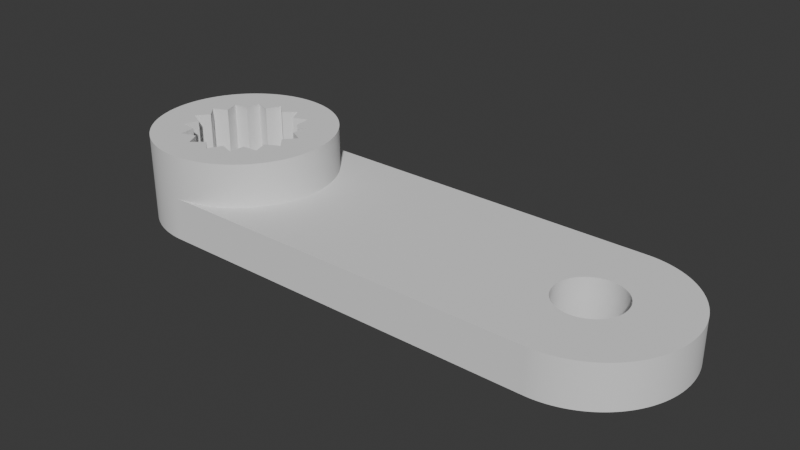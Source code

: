 # Source: servo_lever.blend  (saved by Blender 4.0.36; exported with 4.5.12 LTS)
import bpy
from mathutils import Matrix  # noqa: F401  (used for matrix-valued properties, if any)

bpy.ops.wm.read_factory_settings(use_empty=True)
scene = bpy.context.scene
scene.name = 'Scene'

# ---- collections
col_collection = bpy.data.collections.new('Collection'); scene.collection.children.link(col_collection)

# ---- materials (node trees are filled in below, after node groups)
mat_material = bpy.data.materials.new('Material')
mat_material.alpha_threshold = 0.0
mat_material.use_transparent_shadow = False
mat_material.roughness = 0.5
mat_material.line_color = (0.0, 0.0, 0.0, 1.0)

# ---- node groups
ng_geometry_nodes = bpy.data.node_groups.new('Geometry Nodes', 'GeometryNodeTree')
_s = ng_geometry_nodes.interface.new_socket(name='Geometry', in_out='OUTPUT', socket_type='NodeSocketGeometry')
_s = ng_geometry_nodes.interface.new_socket(name='Geometry', in_out='INPUT', socket_type='NodeSocketGeometry')
ng_geometry_nodes.is_modifier = True
_N = ng_geometry_nodes.nodes; _L = ng_geometry_nodes.links
n0 = _N.new('GeometryNodeMeshBoolean'); n0.name = 'Mesh Boolean.001'; n0.location = (-410, 109)
n0.label = 'Union'
n0.hide = True
n0.operation = 'UNION'
n0.solver = 'EXACT'
n1 = _N.new('GeometryNodeInputTangent'); n1.name = 'Curve Tangent'; n1.location = (-1175, -253)
n1.hide = True
n2 = _N.new('FunctionNodeAlignEulerToVector'); n2.name = 'Align Euler to Vector'; n2.location = (-997, -286)
n2.hide = True
n2.axis = 'Y'
n3 = _N.new('ShaderNodeVectorMath'); n3.name = 'Vector Math'; n3.location = (-827, -264)
n3.hide = True
n4 = _N.new('GeometryNodeInstanceOnPoints'); n4.name = 'Instance on Points'; n4.location = (-643, -222)
n4.hide = True
n5 = _N.new('GeometryNodeTransform'); n5.name = 'Transform Geometry.009'; n5.location = (-430, -196)
n5.hide = True
n5.inputs[1].default_value = (0.0, 0.0, 2.5)
n6 = _N.new('NodeGroupOutput'); n6.name = 'Group Output'; n6.location = (-30, -114)
n6.hide = True
n7 = _N.new('NodeGroupInput'); n7.name = 'Group Input'; n7.location = (-31, -77)
n7.hide = True
n8 = _N.new('GeometryNodeTransform'); n8.name = 'Transform Geometry.002'; n8.location = (-625, 60)
n8.hide = True
n8.inputs[1].default_value = (18.0, 0.0, 1.0)
n9 = _N.new('GeometryNodeMeshCylinder'); n9.name = 'Cylinder.003'; n9.location = (-820, -56)
n9.hide = True
n9.inputs[0].default_value = 200
n10 = _N.new('GeometryNodeMeshBoolean'); n10.name = 'Mesh Boolean.002'; n10.location = (-235, -99)
n10.label = 'Union'
n10.hide = True
n10.operation = 'UNION'
n10.solver = 'EXACT'
n11 = _N.new('GeometryNodeTransform'); n11.name = 'Transform Geometry.003'; n11.location = (-628, 4)
n11.hide = True
n11.inputs[1].default_value = (0.0, 0.0, 2.6)
n12 = _N.new('GeometryNodeMeshCylinder'); n12.name = 'Cylinder.002'; n12.location = (-819, 52)
n12.hide = True
n12.inputs[0].default_value = 200
n13 = _N.new('GeometryNodeMeshCylinder'); n13.name = 'Cylinder'; n13.location = (-819, -1)
n13.hide = True
n13.inputs[0].default_value = 200
n13.inputs[4].default_value = 3.2
n14 = _N.new('GeometryNodeMeshCube'); n14.name = 'Cube'; n14.location = (-820, 154)
n14.hide = True
n15 = _N.new('ShaderNodeMath'); n15.name = 'Math'; n15.location = (-1216, 3)
n15.label = 'Substract 1'
n15.hide = True
n15.operation = 'SUBTRACT'
n15.inputs[1].default_value = 1.0
n16 = _N.new('GeometryNodeTransform'); n16.name = 'Transform Geometry.001'; n16.location = (-625, 105)
n16.hide = True
n16.inputs[1].default_value = (0.0, 0.0, 2.0)
n17 = _N.new('GeometryNodeTransform'); n17.name = 'Transform Geometry'; n17.location = (-628, 148)
n17.hide = True
n17.inputs[1].default_value = (9.0, 0.0, 1.0)
n18 = _N.new('GeometryNodeTransform'); n18.name = 'Transform Geometry.006'; n18.location = (-627, -50)
n18.hide = True
n18.inputs[1].default_value = (0.0, 0.0, 1.0)
n19 = _N.new('GeometryNodeTransform'); n19.name = 'Transform Geometry.008'; n19.location = (-829, -219)
n19.hide = True
n19.inputs[2].default_value = (0.0, 3.142, 0.0)
n19.inputs[3].default_value = (1.0, 2.0, 1.0)
n20 = _N.new('ShaderNodeMath'); n20.name = 'Math.001'; n20.location = (-1203, 110)
n20.label = 'Multiply y for 2'
n20.hide = True
n20.operation = 'MULTIPLY'
n20.inputs[1].default_value = 2.0
n21 = _N.new('ShaderNodeCombineXYZ'); n21.name = 'Combine XYZ'; n21.location = (-1015, 143)
n21.hide = True
n21.inputs[0].default_value = 18.0
n21.inputs[2].default_value = 2.0
n22 = _N.new('GeometryNodeMeshCylinder'); n22.name = 'Cylinder.001'; n22.location = (-818, 105)
n22.hide = True
n22.inputs[0].default_value = 200
n22.inputs[4].default_value = 4.0
n23 = _N.new('GeometryNodeMeshCylinder'); n23.name = 'Cylinder.006'; n23.location = (-995, -242)
n23.hide = True
n23.inputs[0].default_value = 3
n23.inputs[3].default_value = 0.6
n23.inputs[4].default_value = 3.0
n24 = _N.new('ShaderNodeMath'); n24.name = 'Math.002'; n24.location = (-1137, -136)
n24.hide = True
n24.operation = 'SUBTRACT'
n24.inputs[1].default_value = 1.3
n25 = _N.new('ShaderNodeValue'); n25.name = 'Value'; n25.location = (-1435, -98)
n25.outputs[0].default_value = 4.2
n26 = _N.new('GeometryNodeCurvePrimitiveCircle'); n26.name = 'Curve Circle'; n26.location = (-828, -178)
n26.hide = True
n26.inputs[0].default_value = 16
n27 = _N.new('GeometryNodeMeshBoolean'); n27.name = 'Mesh Boolean'; n27.location = (-414, -33)
n27.label = 'Difference'
n27.hide = True
n27.solver = 'EXACT'
n28 = _N.new('GeometryNodeTransform'); n28.name = 'Transform Geometry.004'; n28.location = (-637, -108)
n28.hide = True
n28.inputs[1].default_value = (18.0, 0.0, 1.0)
n29 = _N.new('GeometryNodeMeshCylinder'); n29.name = 'Cylinder.004'; n29.location = (-822, -111)
n29.hide = True
n29.inputs[0].default_value = 200
n29.inputs[3].default_value = 1.5
_L.new(n14.outputs[0], n17.inputs[0])
_L.new(n22.outputs[0], n16.inputs[0])
_L.new(n12.outputs[0], n8.inputs[0])
_L.new(n13.outputs[0], n11.inputs[0])
_L.new(n0.outputs[0], n27.inputs[0])
_L.new(n9.outputs[0], n18.inputs[0])
_L.new(n2.outputs[0], n3.inputs[0])
_L.new(n26.outputs[0], n4.inputs[0])
_L.new(n3.outputs[0], n4.inputs[5])
_L.new(n1.outputs[0], n2.inputs[2])
_L.new(n23.outputs[0], n19.inputs[0])
_L.new(n19.outputs[0], n4.inputs[2])
_L.new(n27.outputs[0], n10.inputs[1])
_L.new(n4.outputs[0], n5.inputs[0])
_L.new(n16.outputs[0], n0.inputs[1])
_L.new(n8.outputs[0], n0.inputs[1])
_L.new(n5.outputs[0], n10.inputs[1])
_L.new(n10.outputs[0], n6.inputs[0])
_L.new(n11.outputs[0], n27.inputs[1])
_L.new(n25.outputs[0], n22.inputs[3])
_L.new(n25.outputs[0], n12.inputs[3])
_L.new(n25.outputs[0], n15.inputs[0])
_L.new(n15.outputs[0], n13.inputs[3])
_L.new(n25.outputs[0], n20.inputs[0])
_L.new(n20.outputs[0], n21.inputs[1])
_L.new(n21.outputs[0], n14.inputs[0])
_L.new(n17.outputs[0], n0.inputs[1])
_L.new(n18.outputs[0], n27.inputs[1])
_L.new(n24.outputs[0], n26.inputs[4])
_L.new(n25.outputs[0], n24.inputs[0])
_L.new(n29.outputs[0], n28.inputs[0])
_L.new(n28.outputs[0], n27.inputs[1])
n6.is_active_output = True

# ---- material node trees
mat_material.use_nodes = True; mat_material.node_tree.nodes.clear()
_N = mat_material.node_tree.nodes; _L = mat_material.node_tree.links
n0 = _N.new('ShaderNodeOutputMaterial'); n0.name = 'Material Output'; n0.location = (300, 300)
n1 = _N.new('ShaderNodeBsdfPrincipled'); n1.name = 'Principled BSDF'; n1.location = (10, 300)
n1.inputs[3].default_value = 1.45
_L.new(n1.outputs[0], n0.inputs[0])
n0.is_active_output = True

# ---- world
world_world = bpy.data.worlds.new('World'); scene.world = world_world
world_world.use_nodes = True; world_world.node_tree.nodes.clear()
_N = world_world.node_tree.nodes; _L = world_world.node_tree.links
n0 = _N.new('ShaderNodeOutputWorld'); n0.name = 'World Output'; n0.location = (300, 300)
n1 = _N.new('ShaderNodeBackground'); n1.name = 'Background'; n1.location = (10, 300)
n1.inputs[0].default_value = (0.05088, 0.05088, 0.05088, 1.0)
_L.new(n1.outputs[0], n0.inputs[0])
n0.is_active_output = True
world_world.color = (0.05088, 0.05088, 0.05088)
world_world.use_sun_shadow = False
world_world.sun_shadow_jitter_overblur = 0.0

# ---- meshes
me_cube = bpy.data.meshes.new('Cube')
me_cube.from_pydata([(1.0, 1.0, 1.0), (1.0, 1.0, -1.0), (1.0, -1.0, 1.0), (1.0, -1.0, -1.0), (-1.0, 1.0, 1.0), (-1.0, 1.0, -1.0), (-1.0, -1.0, 1.0), (-1.0, -1.0, -1.0)], [], [(0, 4, 6, 2), (3, 2, 6, 7), (7, 6, 4, 5), (5, 1, 3, 7), (1, 0, 2, 3), (5, 4, 0, 1)])
_uv = me_cube.uv_layers.new(name='UVMap')
_uv.uv.foreach_set('vector', [0.625, 0.5, 0.875, 0.5, 0.875, 0.75, 0.625, 0.75, 0.375, 0.75, 0.625, 0.75, 0.625, 1.0, 0.375, 1.0, 0.375, 0.0, 0.625, 0.0, 0.625, 0.25, 0.375, 0.25, 0.125, 0.5, 0.375, 0.5, 0.375, 0.75, 0.125, 0.75, 0.375, 0.5, 0.625, 0.5, 0.625, 0.75, 0.375, 0.75, 0.375, 0.25, 0.625, 0.25, 0.625, 0.5, 0.375, 0.5])
me_cube.materials.append(mat_material)
me_cube.use_mirror_vertex_groups = False
me_cube.update()

# ---- objects
ob_cube = bpy.data.objects.new('Cube', me_cube)

# ---- transforms, parenting, visibility, modifiers, constraints
ob_cube.location = (0.0, 0.0, 0.0)
ob_cube.lock_rotations_4d = False
ob_cube.empty_display_type = 'ARROWS'
ob_cube.lineart.crease_threshold = 0.0
_m = ob_cube.modifiers.new('GeometryNodes', 'NODES')
_m.node_group = ng_geometry_nodes

# ---- collection membership
col_collection.objects.link(ob_cube)

# ---- scene / render settings (as saved in the file)
scene.frame_start = 1; scene.frame_end = 250; scene.frame_set(0)
scene.render.engine = 'BLENDER_EEVEE_NEXT'
scene.cycles.sampling_pattern = 'TABULATED_SOBOL'
bpy.context.view_layer.update()

# ---- added for rendering (the .blend has no active camera and no usable light): camera, sun
cam_auto = bpy.data.cameras.new('AutoCamera')
cam_auto.lens = 50.0
cam_auto.sensor_width = 36.0
cam_auto.clip_end = 1000.0
ob_auto_camera = bpy.data.objects.new('AutoCamera', cam_auto)
scene.collection.objects.link(ob_auto_camera)
ob_auto_camera.location = (34.8984, -31.078, 22.7187)
ob_auto_camera.rotation_euler = (1.09748, -7.21219e-08, 0.694738)
scene.camera = ob_auto_camera
light_auto_sun = bpy.data.lights.new('AutoSun', 'SUN')
light_auto_sun.energy = 3.0
light_auto_sun.angle = 0.0523599
ob_auto_sun = bpy.data.objects.new('AutoSun', light_auto_sun)
scene.collection.objects.link(ob_auto_sun)
ob_auto_sun.rotation_euler = (0.872665, 0.174533, 0.523599)
bpy.context.view_layer.update()
